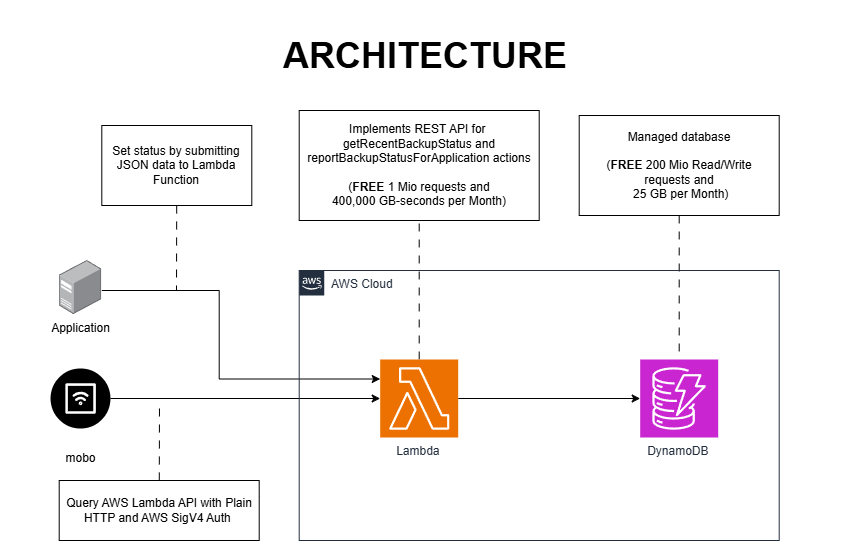

The diagram above was exported from draw.io. Its source (the exported page's mxGraphModel, read from the mxfile embedded in the PNG):
<mxGraphModel dx="2066" dy="1236" grid="1" gridSize="10" guides="1" tooltips="1" connect="1" arrows="1" fold="1" page="1" pageScale="1" pageWidth="850" pageHeight="1100" math="0" shadow="0">
  <root>
    <mxCell id="0" />
    <mxCell id="1" parent="0" />
    <mxCell id="I80Ibu-65VpTez39My0p-7" style="edgeStyle=orthogonalEdgeStyle;rounded=0;orthogonalLoop=1;jettySize=auto;html=1;" edge="1" parent="1" source="I80Ibu-65VpTez39My0p-1" target="I80Ibu-65VpTez39My0p-2">
      <mxGeometry relative="1" as="geometry" />
    </mxCell>
    <mxCell id="I80Ibu-65VpTez39My0p-16" value="" style="rounded=0;orthogonalLoop=1;jettySize=auto;html=1;endArrow=none;startFill=0;dashed=1;dashPattern=8 8;" edge="1" parent="1" source="I80Ibu-65VpTez39My0p-1" target="I80Ibu-65VpTez39My0p-15">
      <mxGeometry relative="1" as="geometry" />
    </mxCell>
    <mxCell id="I80Ibu-65VpTez39My0p-2" value="DynamoDB&amp;nbsp;&lt;div&gt;&lt;br&gt;&lt;/div&gt;" style="sketch=0;points=[[0,0,0],[0.25,0,0],[0.5,0,0],[0.75,0,0],[1,0,0],[0,1,0],[0.25,1,0],[0.5,1,0],[0.75,1,0],[1,1,0],[0,0.25,0],[0,0.5,0],[0,0.75,0],[1,0.25,0],[1,0.5,0],[1,0.75,0]];outlineConnect=0;fontColor=#232F3E;fillColor=#C925D1;strokeColor=#ffffff;dashed=0;verticalLabelPosition=bottom;verticalAlign=top;align=center;html=1;fontSize=12;fontStyle=0;aspect=fixed;shape=mxgraph.aws4.resourceIcon;resIcon=mxgraph.aws4.dynamodb;" vertex="1" parent="1">
      <mxGeometry x="639.7" y="359" width="78" height="78" as="geometry" />
    </mxCell>
    <mxCell id="I80Ibu-65VpTez39My0p-8" style="edgeStyle=orthogonalEdgeStyle;rounded=0;orthogonalLoop=1;jettySize=auto;html=1;entryX=0;entryY=0.5;entryDx=0;entryDy=0;entryPerimeter=0;" edge="1" parent="1" source="I80Ibu-65VpTez39My0p-4" target="I80Ibu-65VpTez39My0p-1">
      <mxGeometry relative="1" as="geometry">
        <mxPoint x="358.7" y="440" as="targetPoint" />
      </mxGeometry>
    </mxCell>
    <mxCell id="I80Ibu-65VpTez39My0p-4" value="mobo" style="verticalLabelPosition=bottom;aspect=fixed;html=1;shape=stencil(1VnbcpswEP0aP1qjC7o9dnr5D8bBMS0BDziN/fddLuKyECKU1E09mWCvvNLR2dXZBe/E1+oUn5Mdp3F1Tg6Xnfi24/yYXpMHuIL51FqYZERHprXl8VPSmtPiwltbdSmLX8lL+nDpPNL8lJTppR19mc0ivu/oFxip/8TXQ5HnsHpa5FVj+4HGj0WZPJbFc/4wGXDDVfw7WfDrvdMsOxRZUcLH9tqg2XFBm1eL8TXvODuf4pqg5truY92jXm+71zmuqZsNuOGnotnjdSEet9amJTE6Wluk31J5gDdZXD4me3i/P2bxYztHx0V5nU9ZLixTvSTJeeTebXHB+7qPr2m1L4tLXId5stptYU+fYgPUG/v/zv3qGbgz9EkefCj3h6yo1oQC7K+cwvZQr7iWSXUBkVr9Bsjr68OtgAap2LF5ratLlubJzyLN4VNzaXxbRX3T7xCf6zXhv6/XJi2D+FmtJyE1ggi2qpd9SJ/Ldi7WTQaevKtJV97ZGGFCdDYxt93YfNVb52skkbSb79b5GkOYVEHoxkj4AmKxQEnnaykxCJwVU2Du80ZQhijBpqAMLIZBjW09KIEQjUC+m60JCL4AdoWtSdz4QnzF5kxbFQ//1FbEhmW2IspIxIYmnOPMHtl6NoZFezI0ifoG4v2JPQbCFwCvhcoQoyRCZ0mEsPWWjcgk4cogZBHRAh+5ka1HNqDgC1jfz9oYB1/Au8baOH58HmaxNd1C0lsRZhxDvcJBAQ/URoEDpRSJlJqSoTjR7nu3ka4qRAboKpWIDQBs/E67d68jCO+26zqdwYL7nM712m/EUHc+3m5zDCMR9Uqze2CH7HPy6oddKBuUFZwIqdERsZDTSPVMRBizKCsUEQIVKLBF3B0lMaDzK513YBbURFm7hVmtP0tGg17SDX27JiysFEJx19xxNHQstudtOO6DPg0NIhcKJQWIlsJS4S9kYY2BQbfvEkoLDypxyoAiojOiGFEKnREJBdmpqaMDVrXUTukAX0jDKR2gxEx40XGHPIONSOvKgkeiUSiznwQ6cNsnvR90Q4POiIpAR3BHRgnHRwRaC45yohF31PgoCRrp2iMx2MIyFlRLKtT4QENDFWoX4XZCatSUwarcVYQeHUgJRaoOm1X6Y58mhYfdyqFB8cxY5lUv74OdM/+UrZWCB92IQrSZRB2g4ZCf83Z4EE+XFSD/GnWAoG0a3UVsENkAVY/oUJccyZqI6GMfDIZHEsBE2r+3gO1I64W9fkq0vIx7tsugpri+65/zMI6Tz4NpFsGGvMBPiah3HUkdOtkdmKjRaKecXlR4xxFTMVpoc37dhYlRrDyY8D/YQUoiQM6mRwhMxm9BxDw1hGPmP3AuKLzD04ktky3sccNcf+FZfuM0+6mxsba/kjaGPw==);fillColor=default;strokeColor=#b85450;" vertex="1" parent="1">
      <mxGeometry x="50" y="368" width="60" height="60" as="geometry" />
    </mxCell>
    <mxCell id="I80Ibu-65VpTez39My0p-10" style="edgeStyle=orthogonalEdgeStyle;rounded=0;orthogonalLoop=1;jettySize=auto;html=1;entryX=0;entryY=0.25;entryDx=0;entryDy=0;entryPerimeter=0;" edge="1" parent="1" source="I80Ibu-65VpTez39My0p-5" target="I80Ibu-65VpTez39My0p-1">
      <mxGeometry relative="1" as="geometry">
        <Array as="points">
          <mxPoint x="218.7" y="290" />
          <mxPoint x="218.7" y="379" />
        </Array>
      </mxGeometry>
    </mxCell>
    <mxCell id="I80Ibu-65VpTez39My0p-5" value="Application" style="image;points=[];aspect=fixed;html=1;align=center;shadow=0;dashed=0;image=img/lib/allied_telesis/computer_and_terminals/Server_Desktop.svg;" vertex="1" parent="1">
      <mxGeometry x="58.7" y="260" width="42.6" height="54" as="geometry" />
    </mxCell>
    <mxCell id="I80Ibu-65VpTez39My0p-12" style="rounded=0;orthogonalLoop=1;jettySize=auto;html=1;dashed=1;endArrow=none;startFill=0;dashPattern=8 8;" edge="1" parent="1" source="I80Ibu-65VpTez39My0p-13">
      <mxGeometry relative="1" as="geometry">
        <mxPoint x="228.7" y="500" as="targetPoint" />
      </mxGeometry>
    </mxCell>
    <mxCell id="I80Ibu-65VpTez39My0p-11" value="Set status by submitting JSON data to Lambda Function" style="rounded=0;whiteSpace=wrap;html=1;" vertex="1" parent="1">
      <mxGeometry x="101.3" y="125" width="150" height="80" as="geometry" />
    </mxCell>
    <mxCell id="I80Ibu-65VpTez39My0p-14" style="rounded=0;orthogonalLoop=1;jettySize=auto;html=1;dashed=1;dashPattern=8 8;endArrow=none;startFill=0;" edge="1" parent="1" source="I80Ibu-65VpTez39My0p-13">
      <mxGeometry relative="1" as="geometry">
        <mxPoint x="159" y="400" as="targetPoint" />
      </mxGeometry>
    </mxCell>
    <mxCell id="I80Ibu-65VpTez39My0p-15" value="Implements REST API for&amp;nbsp;&lt;div&gt;getRecentBackupStatus&amp;nbsp;and reportBackupStatusForApplication actions&lt;/div&gt;&lt;div&gt;&lt;br&gt;&lt;/div&gt;&lt;div&gt;(&lt;b&gt;FREE &lt;/b&gt;1 Mio requests and &lt;br&gt;400,000 GB-seconds per Month)&lt;/div&gt;" style="rounded=0;whiteSpace=wrap;html=1;" vertex="1" parent="1">
      <mxGeometry x="298.7" y="110" width="240" height="110" as="geometry" />
    </mxCell>
    <mxCell id="I80Ibu-65VpTez39My0p-18" style="rounded=0;orthogonalLoop=1;jettySize=auto;html=1;endArrow=none;startFill=0;dashed=1;dashPattern=8 8;" edge="1" parent="1" source="I80Ibu-65VpTez39My0p-17" target="I80Ibu-65VpTez39My0p-2">
      <mxGeometry relative="1" as="geometry" />
    </mxCell>
    <mxCell id="I80Ibu-65VpTez39My0p-17" value="Managed database&lt;div&gt;&lt;br&gt;&lt;div&gt;(&lt;b&gt;FREE &lt;/b&gt;200 Mio Read/Write requests&amp;nbsp;&lt;span style=&quot;background-color: transparent; color: light-dark(rgb(0, 0, 0), rgb(255, 255, 255));&quot;&gt;and&lt;br&gt;&lt;/span&gt;&lt;span style=&quot;background-color: transparent; color: light-dark(rgb(0, 0, 0), rgb(255, 255, 255));&quot;&gt;&amp;nbsp;&lt;/span&gt;&lt;span style=&quot;background-color: transparent; color: light-dark(rgb(0, 0, 0), rgb(255, 255, 255));&quot;&gt;25 GB &lt;/span&gt;&lt;span style=&quot;background-color: transparent; color: light-dark(rgb(0, 0, 0), rgb(255, 255, 255));&quot;&gt;per Month)&lt;/span&gt;&lt;/div&gt;&lt;/div&gt;" style="rounded=0;whiteSpace=wrap;html=1;" vertex="1" parent="1">
      <mxGeometry x="578.7" y="115" width="200" height="100" as="geometry" />
    </mxCell>
    <mxCell id="I80Ibu-65VpTez39My0p-19" value="" style="rounded=0;orthogonalLoop=1;jettySize=auto;html=1;dashed=1;endArrow=none;startFill=0;dashPattern=8 8;" edge="1" parent="1" source="I80Ibu-65VpTez39My0p-11">
      <mxGeometry relative="1" as="geometry">
        <mxPoint x="176" y="290" as="targetPoint" />
        <mxPoint x="271.7" y="540" as="sourcePoint" />
      </mxGeometry>
    </mxCell>
    <mxCell id="I80Ibu-65VpTez39My0p-13" value="Query AWS Lambda API with Plain HTTP and AWS SigV4 Auth&amp;nbsp;" style="rounded=0;whiteSpace=wrap;html=1;" vertex="1" parent="1">
      <mxGeometry x="58.7" y="480" width="200" height="60" as="geometry" />
    </mxCell>
    <mxCell id="I80Ibu-65VpTez39My0p-20" value="&lt;b&gt;&lt;font style=&quot;font-size: 36px;&quot;&gt;ARCHITECTURE&lt;/font&gt;&lt;/b&gt;" style="text;html=1;align=center;verticalAlign=middle;whiteSpace=wrap;rounded=0;" vertex="1" parent="1">
      <mxGeometry width="850" height="110" as="geometry" />
    </mxCell>
    <mxCell id="I80Ibu-65VpTez39My0p-22" value="AWS Cloud" style="points=[[0,0],[0.25,0],[0.5,0],[0.75,0],[1,0],[1,0.25],[1,0.5],[1,0.75],[1,1],[0.75,1],[0.5,1],[0.25,1],[0,1],[0,0.75],[0,0.5],[0,0.25]];outlineConnect=0;gradientColor=none;html=1;whiteSpace=wrap;fontSize=12;fontStyle=0;container=1;pointerEvents=0;collapsible=0;recursiveResize=0;shape=mxgraph.aws4.group;grIcon=mxgraph.aws4.group_aws_cloud_alt;strokeColor=#232F3E;fillColor=none;verticalAlign=top;align=left;spacingLeft=30;fontColor=#232F3E;dashed=0;" vertex="1" parent="1">
      <mxGeometry x="298.7" y="270" width="480" height="270" as="geometry" />
    </mxCell>
    <mxCell id="I80Ibu-65VpTez39My0p-1" value="Lambda&amp;nbsp;&lt;div&gt;&lt;br&gt;&lt;/div&gt;" style="sketch=0;points=[[0,0,0],[0.25,0,0],[0.5,0,0],[0.75,0,0],[1,0,0],[0,1,0],[0.25,1,0],[0.5,1,0],[0.75,1,0],[1,1,0],[0,0.25,0],[0,0.5,0],[0,0.75,0],[1,0.25,0],[1,0.5,0],[1,0.75,0]];outlineConnect=0;fontColor=#232F3E;fillColor=#ED7100;strokeColor=#ffffff;dashed=0;verticalLabelPosition=bottom;verticalAlign=top;align=center;html=1;fontSize=12;fontStyle=0;aspect=fixed;shape=mxgraph.aws4.resourceIcon;resIcon=mxgraph.aws4.lambda;" vertex="1" parent="I80Ibu-65VpTez39My0p-22">
      <mxGeometry x="80.99999999999999" y="89" width="78" height="78" as="geometry" />
    </mxCell>
  </root>
</mxGraphModel>